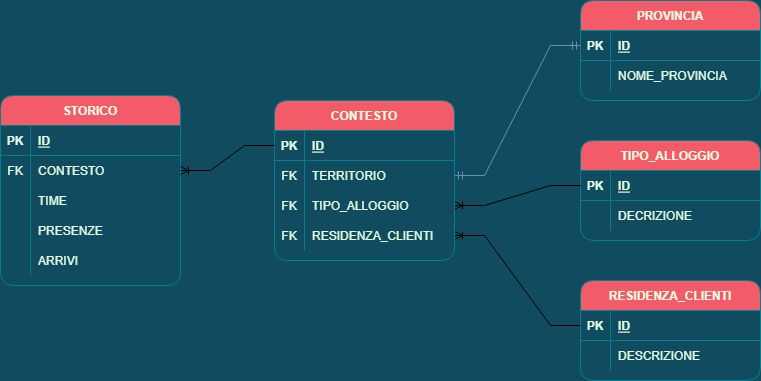

The diagram above was exported from draw.io. Its source (the exported page's mxGraphModel, read from the mxfile embedded in the PNG):
<mxGraphModel dx="1102" dy="865" grid="1" gridSize="10" guides="1" tooltips="1" connect="1" arrows="1" fold="1" page="1" pageScale="1" pageWidth="827" pageHeight="1169" background="#114B5F" math="0" shadow="0">
  <root>
    <mxCell id="0" />
    <mxCell id="1" parent="0" />
    <mxCell id="hQ6tFVs2PRjwRk8ryoEj-1" value="STORICO" style="shape=table;startSize=30;container=1;collapsible=1;childLayout=tableLayout;fixedRows=1;rowLines=0;fontStyle=1;align=center;resizeLast=1;rounded=1;sketch=0;fontColor=#E4FDE1;strokeColor=#028090;fillColor=#F45B69;" parent="1" vertex="1">
      <mxGeometry x="50" y="215" width="180" height="190" as="geometry" />
    </mxCell>
    <mxCell id="hQ6tFVs2PRjwRk8ryoEj-2" value="" style="shape=tableRow;horizontal=0;startSize=0;swimlaneHead=0;swimlaneBody=0;fillColor=none;collapsible=0;dropTarget=0;points=[[0,0.5],[1,0.5]];portConstraint=eastwest;top=0;left=0;right=0;bottom=1;rounded=1;sketch=0;fontColor=#E4FDE1;strokeColor=#028090;" parent="hQ6tFVs2PRjwRk8ryoEj-1" vertex="1">
      <mxGeometry y="30" width="180" height="30" as="geometry" />
    </mxCell>
    <mxCell id="hQ6tFVs2PRjwRk8ryoEj-3" value="PK" style="shape=partialRectangle;connectable=0;fillColor=none;top=0;left=0;bottom=0;right=0;fontStyle=1;overflow=hidden;rounded=1;sketch=0;fontColor=#E4FDE1;strokeColor=#028090;" parent="hQ6tFVs2PRjwRk8ryoEj-2" vertex="1">
      <mxGeometry width="30" height="30" as="geometry">
        <mxRectangle width="30" height="30" as="alternateBounds" />
      </mxGeometry>
    </mxCell>
    <mxCell id="hQ6tFVs2PRjwRk8ryoEj-4" value="ID" style="shape=partialRectangle;connectable=0;fillColor=none;top=0;left=0;bottom=0;right=0;align=left;spacingLeft=6;fontStyle=5;overflow=hidden;rounded=1;sketch=0;fontColor=#E4FDE1;strokeColor=#028090;" parent="hQ6tFVs2PRjwRk8ryoEj-2" vertex="1">
      <mxGeometry x="30" width="150" height="30" as="geometry">
        <mxRectangle width="150" height="30" as="alternateBounds" />
      </mxGeometry>
    </mxCell>
    <mxCell id="4R_Q-ncnqKbtKClKBxrB-1" style="shape=tableRow;horizontal=0;startSize=0;swimlaneHead=0;swimlaneBody=0;fillColor=none;collapsible=0;dropTarget=0;points=[[0,0.5],[1,0.5]];portConstraint=eastwest;top=0;left=0;right=0;bottom=0;rounded=1;sketch=0;fontColor=#E4FDE1;strokeColor=#028090;" vertex="1" parent="hQ6tFVs2PRjwRk8ryoEj-1">
      <mxGeometry y="60" width="180" height="30" as="geometry" />
    </mxCell>
    <mxCell id="4R_Q-ncnqKbtKClKBxrB-2" value="FK" style="shape=partialRectangle;connectable=0;fillColor=none;top=0;left=0;bottom=0;right=0;editable=1;overflow=hidden;rounded=1;sketch=0;fontColor=#E4FDE1;strokeColor=#028090;" vertex="1" parent="4R_Q-ncnqKbtKClKBxrB-1">
      <mxGeometry width="30" height="30" as="geometry">
        <mxRectangle width="30" height="30" as="alternateBounds" />
      </mxGeometry>
    </mxCell>
    <mxCell id="4R_Q-ncnqKbtKClKBxrB-3" value="CONTESTO" style="shape=partialRectangle;connectable=0;fillColor=none;top=0;left=0;bottom=0;right=0;align=left;spacingLeft=6;overflow=hidden;rounded=1;sketch=0;fontColor=#E4FDE1;strokeColor=#028090;" vertex="1" parent="4R_Q-ncnqKbtKClKBxrB-1">
      <mxGeometry x="30" width="150" height="30" as="geometry">
        <mxRectangle width="150" height="30" as="alternateBounds" />
      </mxGeometry>
    </mxCell>
    <mxCell id="4R_Q-ncnqKbtKClKBxrB-4" style="shape=tableRow;horizontal=0;startSize=0;swimlaneHead=0;swimlaneBody=0;fillColor=none;collapsible=0;dropTarget=0;points=[[0,0.5],[1,0.5]];portConstraint=eastwest;top=0;left=0;right=0;bottom=0;rounded=1;sketch=0;fontColor=#E4FDE1;strokeColor=#028090;" vertex="1" parent="hQ6tFVs2PRjwRk8ryoEj-1">
      <mxGeometry y="90" width="180" height="30" as="geometry" />
    </mxCell>
    <mxCell id="4R_Q-ncnqKbtKClKBxrB-5" style="shape=partialRectangle;connectable=0;fillColor=none;top=0;left=0;bottom=0;right=0;editable=1;overflow=hidden;rounded=1;sketch=0;fontColor=#E4FDE1;strokeColor=#028090;" vertex="1" parent="4R_Q-ncnqKbtKClKBxrB-4">
      <mxGeometry width="30" height="30" as="geometry">
        <mxRectangle width="30" height="30" as="alternateBounds" />
      </mxGeometry>
    </mxCell>
    <mxCell id="4R_Q-ncnqKbtKClKBxrB-6" value="TIME" style="shape=partialRectangle;connectable=0;fillColor=none;top=0;left=0;bottom=0;right=0;align=left;spacingLeft=6;overflow=hidden;rounded=1;sketch=0;fontColor=#E4FDE1;strokeColor=#028090;" vertex="1" parent="4R_Q-ncnqKbtKClKBxrB-4">
      <mxGeometry x="30" width="150" height="30" as="geometry">
        <mxRectangle width="150" height="30" as="alternateBounds" />
      </mxGeometry>
    </mxCell>
    <mxCell id="4R_Q-ncnqKbtKClKBxrB-7" style="shape=tableRow;horizontal=0;startSize=0;swimlaneHead=0;swimlaneBody=0;fillColor=none;collapsible=0;dropTarget=0;points=[[0,0.5],[1,0.5]];portConstraint=eastwest;top=0;left=0;right=0;bottom=0;rounded=1;sketch=0;fontColor=#E4FDE1;strokeColor=#028090;" vertex="1" parent="hQ6tFVs2PRjwRk8ryoEj-1">
      <mxGeometry y="120" width="180" height="30" as="geometry" />
    </mxCell>
    <mxCell id="4R_Q-ncnqKbtKClKBxrB-8" style="shape=partialRectangle;connectable=0;fillColor=none;top=0;left=0;bottom=0;right=0;editable=1;overflow=hidden;rounded=1;sketch=0;fontColor=#E4FDE1;strokeColor=#028090;" vertex="1" parent="4R_Q-ncnqKbtKClKBxrB-7">
      <mxGeometry width="30" height="30" as="geometry">
        <mxRectangle width="30" height="30" as="alternateBounds" />
      </mxGeometry>
    </mxCell>
    <mxCell id="4R_Q-ncnqKbtKClKBxrB-9" value="PRESENZE" style="shape=partialRectangle;connectable=0;fillColor=none;top=0;left=0;bottom=0;right=0;align=left;spacingLeft=6;overflow=hidden;rounded=1;sketch=0;fontColor=#E4FDE1;strokeColor=#028090;" vertex="1" parent="4R_Q-ncnqKbtKClKBxrB-7">
      <mxGeometry x="30" width="150" height="30" as="geometry">
        <mxRectangle width="150" height="30" as="alternateBounds" />
      </mxGeometry>
    </mxCell>
    <mxCell id="4R_Q-ncnqKbtKClKBxrB-10" style="shape=tableRow;horizontal=0;startSize=0;swimlaneHead=0;swimlaneBody=0;fillColor=none;collapsible=0;dropTarget=0;points=[[0,0.5],[1,0.5]];portConstraint=eastwest;top=0;left=0;right=0;bottom=0;rounded=1;sketch=0;fontColor=#E4FDE1;strokeColor=#028090;" vertex="1" parent="hQ6tFVs2PRjwRk8ryoEj-1">
      <mxGeometry y="150" width="180" height="30" as="geometry" />
    </mxCell>
    <mxCell id="4R_Q-ncnqKbtKClKBxrB-11" style="shape=partialRectangle;connectable=0;fillColor=none;top=0;left=0;bottom=0;right=0;editable=1;overflow=hidden;rounded=1;sketch=0;fontColor=#E4FDE1;strokeColor=#028090;" vertex="1" parent="4R_Q-ncnqKbtKClKBxrB-10">
      <mxGeometry width="30" height="30" as="geometry">
        <mxRectangle width="30" height="30" as="alternateBounds" />
      </mxGeometry>
    </mxCell>
    <mxCell id="4R_Q-ncnqKbtKClKBxrB-12" value="ARRIVI" style="shape=partialRectangle;connectable=0;fillColor=none;top=0;left=0;bottom=0;right=0;align=left;spacingLeft=6;overflow=hidden;rounded=1;sketch=0;fontColor=#E4FDE1;strokeColor=#028090;" vertex="1" parent="4R_Q-ncnqKbtKClKBxrB-10">
      <mxGeometry x="30" width="150" height="30" as="geometry">
        <mxRectangle width="150" height="30" as="alternateBounds" />
      </mxGeometry>
    </mxCell>
    <mxCell id="4R_Q-ncnqKbtKClKBxrB-52" value="PROVINCIA" style="shape=table;startSize=30;container=1;collapsible=1;childLayout=tableLayout;fixedRows=1;rowLines=0;fontStyle=1;align=center;resizeLast=1;rounded=1;sketch=0;fontColor=#E4FDE1;strokeColor=#028090;fillColor=#F45B69;" vertex="1" parent="1">
      <mxGeometry x="630" y="120" width="180" height="100" as="geometry" />
    </mxCell>
    <mxCell id="4R_Q-ncnqKbtKClKBxrB-53" value="" style="shape=tableRow;horizontal=0;startSize=0;swimlaneHead=0;swimlaneBody=0;fillColor=none;collapsible=0;dropTarget=0;points=[[0,0.5],[1,0.5]];portConstraint=eastwest;top=0;left=0;right=0;bottom=1;rounded=1;sketch=0;fontColor=#E4FDE1;strokeColor=#028090;" vertex="1" parent="4R_Q-ncnqKbtKClKBxrB-52">
      <mxGeometry y="30" width="180" height="30" as="geometry" />
    </mxCell>
    <mxCell id="4R_Q-ncnqKbtKClKBxrB-54" value="PK" style="shape=partialRectangle;connectable=0;fillColor=none;top=0;left=0;bottom=0;right=0;fontStyle=1;overflow=hidden;rounded=1;sketch=0;fontColor=#E4FDE1;strokeColor=#028090;" vertex="1" parent="4R_Q-ncnqKbtKClKBxrB-53">
      <mxGeometry width="30" height="30" as="geometry">
        <mxRectangle width="30" height="30" as="alternateBounds" />
      </mxGeometry>
    </mxCell>
    <mxCell id="4R_Q-ncnqKbtKClKBxrB-55" value="ID" style="shape=partialRectangle;connectable=0;fillColor=none;top=0;left=0;bottom=0;right=0;align=left;spacingLeft=6;fontStyle=5;overflow=hidden;rounded=1;sketch=0;fontColor=#E4FDE1;strokeColor=#028090;" vertex="1" parent="4R_Q-ncnqKbtKClKBxrB-53">
      <mxGeometry x="30" width="150" height="30" as="geometry">
        <mxRectangle width="150" height="30" as="alternateBounds" />
      </mxGeometry>
    </mxCell>
    <mxCell id="4R_Q-ncnqKbtKClKBxrB-56" value="" style="shape=tableRow;horizontal=0;startSize=0;swimlaneHead=0;swimlaneBody=0;fillColor=none;collapsible=0;dropTarget=0;points=[[0,0.5],[1,0.5]];portConstraint=eastwest;top=0;left=0;right=0;bottom=0;rounded=1;sketch=0;fontColor=#E4FDE1;strokeColor=#028090;" vertex="1" parent="4R_Q-ncnqKbtKClKBxrB-52">
      <mxGeometry y="60" width="180" height="30" as="geometry" />
    </mxCell>
    <mxCell id="4R_Q-ncnqKbtKClKBxrB-57" value="" style="shape=partialRectangle;connectable=0;fillColor=none;top=0;left=0;bottom=0;right=0;editable=1;overflow=hidden;rounded=1;sketch=0;fontColor=#E4FDE1;strokeColor=#028090;" vertex="1" parent="4R_Q-ncnqKbtKClKBxrB-56">
      <mxGeometry width="30" height="30" as="geometry">
        <mxRectangle width="30" height="30" as="alternateBounds" />
      </mxGeometry>
    </mxCell>
    <mxCell id="4R_Q-ncnqKbtKClKBxrB-58" value="NOME_PROVINCIA" style="shape=partialRectangle;connectable=0;fillColor=none;top=0;left=0;bottom=0;right=0;align=left;spacingLeft=6;overflow=hidden;rounded=1;sketch=0;fontColor=#E4FDE1;strokeColor=#028090;" vertex="1" parent="4R_Q-ncnqKbtKClKBxrB-56">
      <mxGeometry x="30" width="150" height="30" as="geometry">
        <mxRectangle width="150" height="30" as="alternateBounds" />
      </mxGeometry>
    </mxCell>
    <mxCell id="4R_Q-ncnqKbtKClKBxrB-74" value="" style="edgeStyle=entityRelationEdgeStyle;fontSize=12;html=1;endArrow=ERmandOne;startArrow=ERmandOne;rounded=0;fillColor=#dae8fc;strokeColor=#6c8ebf;" edge="1" parent="1" source="4R_Q-ncnqKbtKClKBxrB-95" target="4R_Q-ncnqKbtKClKBxrB-53">
      <mxGeometry width="100" height="100" relative="1" as="geometry">
        <mxPoint x="360" y="490" as="sourcePoint" />
        <mxPoint x="460" y="390" as="targetPoint" />
      </mxGeometry>
    </mxCell>
    <mxCell id="4R_Q-ncnqKbtKClKBxrB-75" value="TIPO_ALLOGGIO" style="shape=table;startSize=30;container=1;collapsible=1;childLayout=tableLayout;fixedRows=1;rowLines=0;fontStyle=1;align=center;resizeLast=1;rounded=1;sketch=0;fontColor=#E4FDE1;strokeColor=#028090;fillColor=#F45B69;" vertex="1" parent="1">
      <mxGeometry x="630" y="260" width="180" height="100" as="geometry" />
    </mxCell>
    <mxCell id="4R_Q-ncnqKbtKClKBxrB-76" value="" style="shape=tableRow;horizontal=0;startSize=0;swimlaneHead=0;swimlaneBody=0;fillColor=none;collapsible=0;dropTarget=0;points=[[0,0.5],[1,0.5]];portConstraint=eastwest;top=0;left=0;right=0;bottom=1;rounded=1;sketch=0;fontColor=#E4FDE1;strokeColor=#028090;" vertex="1" parent="4R_Q-ncnqKbtKClKBxrB-75">
      <mxGeometry y="30" width="180" height="30" as="geometry" />
    </mxCell>
    <mxCell id="4R_Q-ncnqKbtKClKBxrB-77" value="PK" style="shape=partialRectangle;connectable=0;fillColor=none;top=0;left=0;bottom=0;right=0;fontStyle=1;overflow=hidden;rounded=1;sketch=0;fontColor=#E4FDE1;strokeColor=#028090;" vertex="1" parent="4R_Q-ncnqKbtKClKBxrB-76">
      <mxGeometry width="30" height="30" as="geometry">
        <mxRectangle width="30" height="30" as="alternateBounds" />
      </mxGeometry>
    </mxCell>
    <mxCell id="4R_Q-ncnqKbtKClKBxrB-78" value="ID" style="shape=partialRectangle;connectable=0;fillColor=none;top=0;left=0;bottom=0;right=0;align=left;spacingLeft=6;fontStyle=5;overflow=hidden;rounded=1;sketch=0;fontColor=#E4FDE1;strokeColor=#028090;" vertex="1" parent="4R_Q-ncnqKbtKClKBxrB-76">
      <mxGeometry x="30" width="150" height="30" as="geometry">
        <mxRectangle width="150" height="30" as="alternateBounds" />
      </mxGeometry>
    </mxCell>
    <mxCell id="4R_Q-ncnqKbtKClKBxrB-79" value="" style="shape=tableRow;horizontal=0;startSize=0;swimlaneHead=0;swimlaneBody=0;fillColor=none;collapsible=0;dropTarget=0;points=[[0,0.5],[1,0.5]];portConstraint=eastwest;top=0;left=0;right=0;bottom=0;rounded=1;sketch=0;fontColor=#E4FDE1;strokeColor=#028090;" vertex="1" parent="4R_Q-ncnqKbtKClKBxrB-75">
      <mxGeometry y="60" width="180" height="30" as="geometry" />
    </mxCell>
    <mxCell id="4R_Q-ncnqKbtKClKBxrB-80" value="" style="shape=partialRectangle;connectable=0;fillColor=none;top=0;left=0;bottom=0;right=0;editable=1;overflow=hidden;rounded=1;sketch=0;fontColor=#E4FDE1;strokeColor=#028090;" vertex="1" parent="4R_Q-ncnqKbtKClKBxrB-79">
      <mxGeometry width="30" height="30" as="geometry">
        <mxRectangle width="30" height="30" as="alternateBounds" />
      </mxGeometry>
    </mxCell>
    <mxCell id="4R_Q-ncnqKbtKClKBxrB-81" value="DECRIZIONE" style="shape=partialRectangle;connectable=0;fillColor=none;top=0;left=0;bottom=0;right=0;align=left;spacingLeft=6;overflow=hidden;rounded=1;sketch=0;fontColor=#E4FDE1;strokeColor=#028090;" vertex="1" parent="4R_Q-ncnqKbtKClKBxrB-79">
      <mxGeometry x="30" width="150" height="30" as="geometry">
        <mxRectangle width="150" height="30" as="alternateBounds" />
      </mxGeometry>
    </mxCell>
    <mxCell id="4R_Q-ncnqKbtKClKBxrB-82" value="" style="edgeStyle=entityRelationEdgeStyle;fontSize=12;html=1;endArrow=ERoneToMany;rounded=0;exitX=0;exitY=0.5;exitDx=0;exitDy=0;" edge="1" parent="1" source="4R_Q-ncnqKbtKClKBxrB-76" target="4R_Q-ncnqKbtKClKBxrB-98">
      <mxGeometry width="100" height="100" relative="1" as="geometry">
        <mxPoint x="360" y="490" as="sourcePoint" />
        <mxPoint x="460" y="390" as="targetPoint" />
      </mxGeometry>
    </mxCell>
    <mxCell id="4R_Q-ncnqKbtKClKBxrB-83" value="RESIDENZA_CLIENTI" style="shape=table;startSize=30;container=1;collapsible=1;childLayout=tableLayout;fixedRows=1;rowLines=0;fontStyle=1;align=center;resizeLast=1;rounded=1;sketch=0;fontColor=#E4FDE1;strokeColor=#028090;fillColor=#F45B69;" vertex="1" parent="1">
      <mxGeometry x="630" y="400" width="180" height="100" as="geometry" />
    </mxCell>
    <mxCell id="4R_Q-ncnqKbtKClKBxrB-84" value="" style="shape=tableRow;horizontal=0;startSize=0;swimlaneHead=0;swimlaneBody=0;fillColor=none;collapsible=0;dropTarget=0;points=[[0,0.5],[1,0.5]];portConstraint=eastwest;top=0;left=0;right=0;bottom=1;rounded=1;sketch=0;fontColor=#E4FDE1;strokeColor=#028090;" vertex="1" parent="4R_Q-ncnqKbtKClKBxrB-83">
      <mxGeometry y="30" width="180" height="30" as="geometry" />
    </mxCell>
    <mxCell id="4R_Q-ncnqKbtKClKBxrB-85" value="PK" style="shape=partialRectangle;connectable=0;fillColor=none;top=0;left=0;bottom=0;right=0;fontStyle=1;overflow=hidden;rounded=1;sketch=0;fontColor=#E4FDE1;strokeColor=#028090;" vertex="1" parent="4R_Q-ncnqKbtKClKBxrB-84">
      <mxGeometry width="30" height="30" as="geometry">
        <mxRectangle width="30" height="30" as="alternateBounds" />
      </mxGeometry>
    </mxCell>
    <mxCell id="4R_Q-ncnqKbtKClKBxrB-86" value="ID" style="shape=partialRectangle;connectable=0;fillColor=none;top=0;left=0;bottom=0;right=0;align=left;spacingLeft=6;fontStyle=5;overflow=hidden;rounded=1;sketch=0;fontColor=#E4FDE1;strokeColor=#028090;" vertex="1" parent="4R_Q-ncnqKbtKClKBxrB-84">
      <mxGeometry x="30" width="150" height="30" as="geometry">
        <mxRectangle width="150" height="30" as="alternateBounds" />
      </mxGeometry>
    </mxCell>
    <mxCell id="4R_Q-ncnqKbtKClKBxrB-87" value="" style="shape=tableRow;horizontal=0;startSize=0;swimlaneHead=0;swimlaneBody=0;fillColor=none;collapsible=0;dropTarget=0;points=[[0,0.5],[1,0.5]];portConstraint=eastwest;top=0;left=0;right=0;bottom=0;rounded=1;sketch=0;fontColor=#E4FDE1;strokeColor=#028090;" vertex="1" parent="4R_Q-ncnqKbtKClKBxrB-83">
      <mxGeometry y="60" width="180" height="30" as="geometry" />
    </mxCell>
    <mxCell id="4R_Q-ncnqKbtKClKBxrB-88" value="" style="shape=partialRectangle;connectable=0;fillColor=none;top=0;left=0;bottom=0;right=0;editable=1;overflow=hidden;rounded=1;sketch=0;fontColor=#E4FDE1;strokeColor=#028090;" vertex="1" parent="4R_Q-ncnqKbtKClKBxrB-87">
      <mxGeometry width="30" height="30" as="geometry">
        <mxRectangle width="30" height="30" as="alternateBounds" />
      </mxGeometry>
    </mxCell>
    <mxCell id="4R_Q-ncnqKbtKClKBxrB-89" value="DESCRIZIONE" style="shape=partialRectangle;connectable=0;fillColor=none;top=0;left=0;bottom=0;right=0;align=left;spacingLeft=6;overflow=hidden;rounded=1;sketch=0;fontColor=#E4FDE1;strokeColor=#028090;" vertex="1" parent="4R_Q-ncnqKbtKClKBxrB-87">
      <mxGeometry x="30" width="150" height="30" as="geometry">
        <mxRectangle width="150" height="30" as="alternateBounds" />
      </mxGeometry>
    </mxCell>
    <mxCell id="4R_Q-ncnqKbtKClKBxrB-90" value="" style="edgeStyle=entityRelationEdgeStyle;fontSize=12;html=1;endArrow=ERoneToMany;rounded=0;exitX=0;exitY=0.5;exitDx=0;exitDy=0;entryX=1;entryY=0.5;entryDx=0;entryDy=0;" edge="1" parent="1" source="4R_Q-ncnqKbtKClKBxrB-84" target="4R_Q-ncnqKbtKClKBxrB-101">
      <mxGeometry width="100" height="100" relative="1" as="geometry">
        <mxPoint x="360" y="490" as="sourcePoint" />
        <mxPoint x="460" y="390" as="targetPoint" />
      </mxGeometry>
    </mxCell>
    <mxCell id="4R_Q-ncnqKbtKClKBxrB-91" value="CONTESTO" style="shape=table;startSize=30;container=1;collapsible=1;childLayout=tableLayout;fixedRows=1;rowLines=0;fontStyle=1;align=center;resizeLast=1;rounded=1;sketch=0;fontColor=#E4FDE1;strokeColor=#028090;fillColor=#F45B69;" vertex="1" parent="1">
      <mxGeometry x="324" y="220" width="180" height="160" as="geometry" />
    </mxCell>
    <mxCell id="4R_Q-ncnqKbtKClKBxrB-92" value="" style="shape=tableRow;horizontal=0;startSize=0;swimlaneHead=0;swimlaneBody=0;fillColor=none;collapsible=0;dropTarget=0;points=[[0,0.5],[1,0.5]];portConstraint=eastwest;top=0;left=0;right=0;bottom=1;rounded=1;sketch=0;fontColor=#E4FDE1;strokeColor=#028090;" vertex="1" parent="4R_Q-ncnqKbtKClKBxrB-91">
      <mxGeometry y="30" width="180" height="30" as="geometry" />
    </mxCell>
    <mxCell id="4R_Q-ncnqKbtKClKBxrB-93" value="PK" style="shape=partialRectangle;connectable=0;fillColor=none;top=0;left=0;bottom=0;right=0;fontStyle=1;overflow=hidden;rounded=1;sketch=0;fontColor=#E4FDE1;strokeColor=#028090;" vertex="1" parent="4R_Q-ncnqKbtKClKBxrB-92">
      <mxGeometry width="30" height="30" as="geometry">
        <mxRectangle width="30" height="30" as="alternateBounds" />
      </mxGeometry>
    </mxCell>
    <mxCell id="4R_Q-ncnqKbtKClKBxrB-94" value="ID" style="shape=partialRectangle;connectable=0;fillColor=none;top=0;left=0;bottom=0;right=0;align=left;spacingLeft=6;fontStyle=5;overflow=hidden;rounded=1;sketch=0;fontColor=#E4FDE1;strokeColor=#028090;" vertex="1" parent="4R_Q-ncnqKbtKClKBxrB-92">
      <mxGeometry x="30" width="150" height="30" as="geometry">
        <mxRectangle width="150" height="30" as="alternateBounds" />
      </mxGeometry>
    </mxCell>
    <mxCell id="4R_Q-ncnqKbtKClKBxrB-95" value="" style="shape=tableRow;horizontal=0;startSize=0;swimlaneHead=0;swimlaneBody=0;fillColor=none;collapsible=0;dropTarget=0;points=[[0,0.5],[1,0.5]];portConstraint=eastwest;top=0;left=0;right=0;bottom=0;rounded=1;sketch=0;fontColor=#E4FDE1;strokeColor=#028090;" vertex="1" parent="4R_Q-ncnqKbtKClKBxrB-91">
      <mxGeometry y="60" width="180" height="30" as="geometry" />
    </mxCell>
    <mxCell id="4R_Q-ncnqKbtKClKBxrB-96" value="FK" style="shape=partialRectangle;connectable=0;fillColor=none;top=0;left=0;bottom=0;right=0;editable=1;overflow=hidden;rounded=1;sketch=0;fontColor=#E4FDE1;strokeColor=#028090;" vertex="1" parent="4R_Q-ncnqKbtKClKBxrB-95">
      <mxGeometry width="30" height="30" as="geometry">
        <mxRectangle width="30" height="30" as="alternateBounds" />
      </mxGeometry>
    </mxCell>
    <mxCell id="4R_Q-ncnqKbtKClKBxrB-97" value="TERRITORIO" style="shape=partialRectangle;connectable=0;fillColor=none;top=0;left=0;bottom=0;right=0;align=left;spacingLeft=6;overflow=hidden;rounded=1;sketch=0;fontColor=#E4FDE1;strokeColor=#028090;" vertex="1" parent="4R_Q-ncnqKbtKClKBxrB-95">
      <mxGeometry x="30" width="150" height="30" as="geometry">
        <mxRectangle width="150" height="30" as="alternateBounds" />
      </mxGeometry>
    </mxCell>
    <mxCell id="4R_Q-ncnqKbtKClKBxrB-98" value="" style="shape=tableRow;horizontal=0;startSize=0;swimlaneHead=0;swimlaneBody=0;fillColor=none;collapsible=0;dropTarget=0;points=[[0,0.5],[1,0.5]];portConstraint=eastwest;top=0;left=0;right=0;bottom=0;rounded=1;sketch=0;fontColor=#E4FDE1;strokeColor=#028090;" vertex="1" parent="4R_Q-ncnqKbtKClKBxrB-91">
      <mxGeometry y="90" width="180" height="30" as="geometry" />
    </mxCell>
    <mxCell id="4R_Q-ncnqKbtKClKBxrB-99" value="FK" style="shape=partialRectangle;connectable=0;fillColor=none;top=0;left=0;bottom=0;right=0;editable=1;overflow=hidden;rounded=1;sketch=0;fontColor=#E4FDE1;strokeColor=#028090;" vertex="1" parent="4R_Q-ncnqKbtKClKBxrB-98">
      <mxGeometry width="30" height="30" as="geometry">
        <mxRectangle width="30" height="30" as="alternateBounds" />
      </mxGeometry>
    </mxCell>
    <mxCell id="4R_Q-ncnqKbtKClKBxrB-100" value="TIPO_ALLOGGIO" style="shape=partialRectangle;connectable=0;fillColor=none;top=0;left=0;bottom=0;right=0;align=left;spacingLeft=6;overflow=hidden;rounded=1;sketch=0;fontColor=#E4FDE1;strokeColor=#028090;" vertex="1" parent="4R_Q-ncnqKbtKClKBxrB-98">
      <mxGeometry x="30" width="150" height="30" as="geometry">
        <mxRectangle width="150" height="30" as="alternateBounds" />
      </mxGeometry>
    </mxCell>
    <mxCell id="4R_Q-ncnqKbtKClKBxrB-101" style="shape=tableRow;horizontal=0;startSize=0;swimlaneHead=0;swimlaneBody=0;fillColor=none;collapsible=0;dropTarget=0;points=[[0,0.5],[1,0.5]];portConstraint=eastwest;top=0;left=0;right=0;bottom=0;rounded=1;sketch=0;fontColor=#E4FDE1;strokeColor=#028090;" vertex="1" parent="4R_Q-ncnqKbtKClKBxrB-91">
      <mxGeometry y="120" width="180" height="30" as="geometry" />
    </mxCell>
    <mxCell id="4R_Q-ncnqKbtKClKBxrB-102" value="FK" style="shape=partialRectangle;connectable=0;fillColor=none;top=0;left=0;bottom=0;right=0;editable=1;overflow=hidden;rounded=1;sketch=0;fontColor=#E4FDE1;strokeColor=#028090;" vertex="1" parent="4R_Q-ncnqKbtKClKBxrB-101">
      <mxGeometry width="30" height="30" as="geometry">
        <mxRectangle width="30" height="30" as="alternateBounds" />
      </mxGeometry>
    </mxCell>
    <mxCell id="4R_Q-ncnqKbtKClKBxrB-103" value="RESIDENZA_CLIENTI" style="shape=partialRectangle;connectable=0;fillColor=none;top=0;left=0;bottom=0;right=0;align=left;spacingLeft=6;overflow=hidden;rounded=1;sketch=0;fontColor=#E4FDE1;strokeColor=#028090;" vertex="1" parent="4R_Q-ncnqKbtKClKBxrB-101">
      <mxGeometry x="30" width="150" height="30" as="geometry">
        <mxRectangle width="150" height="30" as="alternateBounds" />
      </mxGeometry>
    </mxCell>
    <mxCell id="4R_Q-ncnqKbtKClKBxrB-113" value="" style="edgeStyle=entityRelationEdgeStyle;fontSize=12;html=1;endArrow=ERoneToMany;rounded=0;exitX=0;exitY=0.5;exitDx=0;exitDy=0;entryX=1;entryY=0.5;entryDx=0;entryDy=0;" edge="1" parent="1" source="4R_Q-ncnqKbtKClKBxrB-92" target="4R_Q-ncnqKbtKClKBxrB-1">
      <mxGeometry width="100" height="100" relative="1" as="geometry">
        <mxPoint x="360" y="490" as="sourcePoint" />
        <mxPoint x="460" y="390" as="targetPoint" />
      </mxGeometry>
    </mxCell>
  </root>
</mxGraphModel>